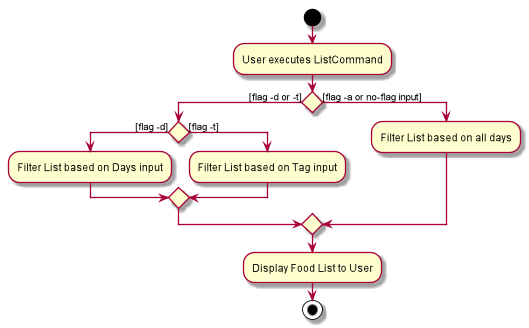

The diagram above was rendered by PlantUML. Its source (embedded in the PNG):
@startuml
start
:User executes ListCommand;


if () then ([flag -d or -t])
    if () then ([flag -d])
        :Filter List based on Days input;
    else ([flag -t])
        :Filter List based on Tag input;
    endif

else ([flag -a or no-flag input])
    :Filter List based on all days;
endif

:Display Food List to User;
stop
@enduml